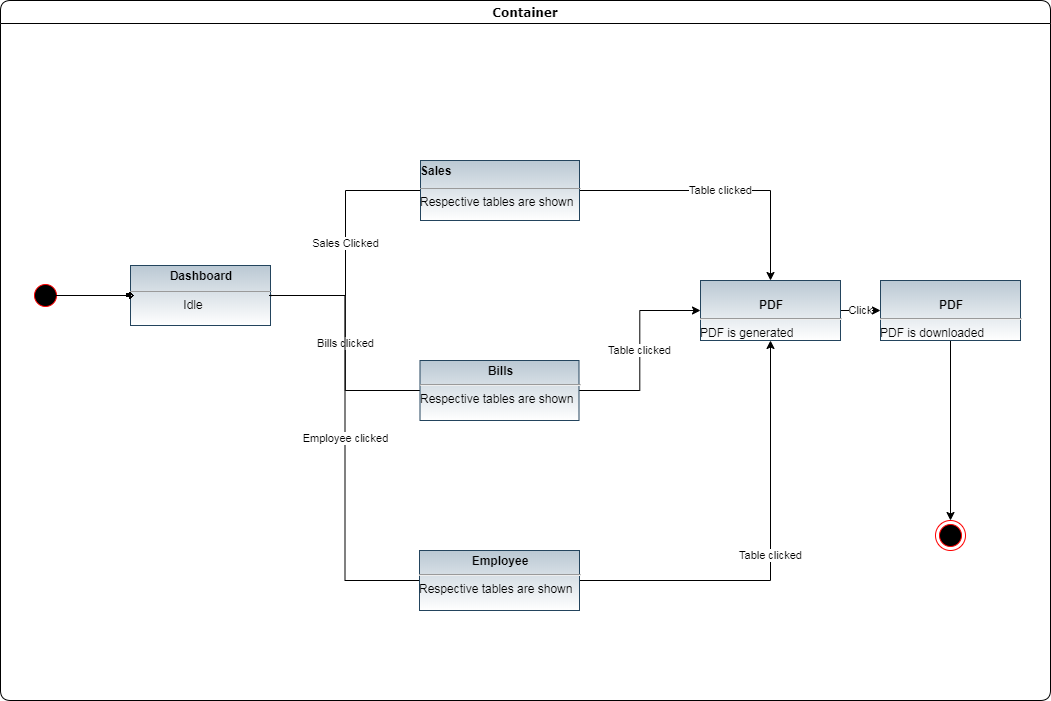

The diagram above was exported from draw.io. Its source (the exported page's mxGraphModel, read from the mxfile embedded in the PNG):
<mxGraphModel dx="1102" dy="575" grid="1" gridSize="10" guides="1" tooltips="1" connect="1" arrows="1" fold="1" page="1" pageScale="1" pageWidth="1100" pageHeight="850" background="#ffffff" math="0" shadow="0">
  <root>
    <mxCell id="0" />
    <mxCell id="1" parent="0" />
    <mxCell id="2a3bc250acf0617d-7" value="Container" style="swimlane;whiteSpace=wrap;html=1;rounded=1;shadow=0;comic=0;labelBackgroundColor=none;strokeWidth=1;fontFamily=Verdana;fontSize=12;align=center;fillColor=none;" parent="1" vertex="1">
      <mxGeometry x="20" y="210" width="1050" height="700" as="geometry" />
    </mxCell>
    <mxCell id="24f968d109e7d6b4-3" value="" style="ellipse;html=1;shape=endState;fillColor=#000000;strokeColor=#ff0000;rounded=1;shadow=0;comic=0;labelBackgroundColor=none;fontFamily=Verdana;fontSize=12;fontColor=#000000;align=center;" parent="2a3bc250acf0617d-7" vertex="1">
      <mxGeometry x="935" y="520" width="30" height="30" as="geometry" />
    </mxCell>
    <mxCell id="2a3bc250acf0617d-3" value="" style="ellipse;html=1;shape=startState;fillColor=#000000;strokeColor=#ff0000;rounded=1;shadow=0;comic=0;labelBackgroundColor=none;fontFamily=Verdana;fontSize=12;fontColor=#000000;align=center;direction=south;" parent="2a3bc250acf0617d-7" vertex="1">
      <mxGeometry x="30" y="280" width="30" height="30" as="geometry" />
    </mxCell>
    <mxCell id="qUCvby_u1mdXvCs3DXZ--16" style="edgeStyle=orthogonalEdgeStyle;rounded=0;orthogonalLoop=1;jettySize=auto;html=1;" edge="1" parent="2a3bc250acf0617d-7" source="qUCvby_u1mdXvCs3DXZ--7" target="2a3bc250acf0617d-3">
      <mxGeometry relative="1" as="geometry" />
    </mxCell>
    <mxCell id="qUCvby_u1mdXvCs3DXZ--7" value="&lt;p style=&quot;margin: 0px ; margin-top: 4px ; text-align: center&quot;&gt;&lt;b&gt;Dashboard&lt;/b&gt;&lt;/p&gt;&lt;div style=&quot;height: 2px&quot;&gt;&lt;/div&gt;&lt;hr size=&quot;1&quot;&gt;&lt;div style=&quot;height: 2px&quot;&gt;&amp;nbsp; &amp;nbsp; &amp;nbsp; &amp;nbsp; &amp;nbsp; &amp;nbsp; &amp;nbsp; &amp;nbsp; Idle&lt;/div&gt;" style="verticalAlign=top;align=left;overflow=fill;fontSize=12;fontFamily=Helvetica;html=1;fillColor=#bac8d3;strokeColor=#23445d;gradientColor=#ffffff;" vertex="1" parent="2a3bc250acf0617d-7">
      <mxGeometry x="130" y="265" width="140" height="60" as="geometry" />
    </mxCell>
    <mxCell id="qUCvby_u1mdXvCs3DXZ--19" value="Bills clicked" style="edgeStyle=orthogonalEdgeStyle;rounded=0;orthogonalLoop=1;jettySize=auto;html=1;entryX=1;entryY=0.5;entryDx=0;entryDy=0;" edge="1" parent="2a3bc250acf0617d-7" source="qUCvby_u1mdXvCs3DXZ--6" target="qUCvby_u1mdXvCs3DXZ--7">
      <mxGeometry relative="1" as="geometry" />
    </mxCell>
    <mxCell id="qUCvby_u1mdXvCs3DXZ--39" value="Table clicked" style="edgeStyle=orthogonalEdgeStyle;rounded=0;orthogonalLoop=1;jettySize=auto;html=1;exitX=1;exitY=0.5;exitDx=0;exitDy=0;entryX=0;entryY=0.5;entryDx=0;entryDy=0;" edge="1" parent="2a3bc250acf0617d-7" source="qUCvby_u1mdXvCs3DXZ--6" target="qUCvby_u1mdXvCs3DXZ--36">
      <mxGeometry relative="1" as="geometry" />
    </mxCell>
    <mxCell id="qUCvby_u1mdXvCs3DXZ--6" value="&lt;p style=&quot;margin: 0px ; margin-top: 4px ; text-align: center&quot;&gt;&lt;b&gt;Bills&lt;/b&gt;&lt;/p&gt;&lt;hr&gt;Respective tables are shown" style="verticalAlign=top;align=left;overflow=fill;fontSize=12;fontFamily=Helvetica;html=1;fillColor=#bac8d3;strokeColor=#23445d;gradientColor=#ffffff;" vertex="1" parent="2a3bc250acf0617d-7">
      <mxGeometry x="419.5" y="360" width="159" height="60" as="geometry" />
    </mxCell>
    <mxCell id="qUCvby_u1mdXvCs3DXZ--18" value="Sales Clicked" style="edgeStyle=orthogonalEdgeStyle;rounded=0;orthogonalLoop=1;jettySize=auto;html=1;entryX=1;entryY=0.5;entryDx=0;entryDy=0;" edge="1" parent="2a3bc250acf0617d-7" source="qUCvby_u1mdXvCs3DXZ--14" target="qUCvby_u1mdXvCs3DXZ--7">
      <mxGeometry relative="1" as="geometry" />
    </mxCell>
    <mxCell id="qUCvby_u1mdXvCs3DXZ--45" value="Table clicked" style="edgeStyle=orthogonalEdgeStyle;rounded=0;orthogonalLoop=1;jettySize=auto;html=1;" edge="1" parent="2a3bc250acf0617d-7" source="qUCvby_u1mdXvCs3DXZ--14" target="qUCvby_u1mdXvCs3DXZ--36">
      <mxGeometry relative="1" as="geometry" />
    </mxCell>
    <mxCell id="qUCvby_u1mdXvCs3DXZ--14" value="&lt;p style=&quot;margin: 0px ; margin-top: 4px ; text-align: center&quot;&gt;&lt;/p&gt;&lt;div style=&quot;height: 2px&quot;&gt;&lt;b&gt;Sales&amp;nbsp;&amp;nbsp;&lt;/b&gt;&lt;/div&gt;&lt;div style=&quot;height: 2px&quot;&gt;&lt;b&gt;&lt;br&gt;&lt;/b&gt;&lt;/div&gt;&lt;div style=&quot;height: 2px&quot;&gt;&lt;b&gt;&lt;br&gt;&lt;/b&gt;&lt;/div&gt;&lt;div style=&quot;height: 2px&quot;&gt;&lt;b&gt;&lt;br&gt;&lt;/b&gt;&lt;/div&gt;&lt;div style=&quot;height: 2px&quot;&gt;&lt;b&gt;&lt;br&gt;&lt;/b&gt;&lt;/div&gt;&lt;div style=&quot;height: 2px&quot;&gt;&lt;b&gt;&lt;br&gt;&lt;/b&gt;&lt;/div&gt;&lt;div style=&quot;height: 2px&quot;&gt;&lt;b&gt;&lt;br&gt;&lt;/b&gt;&lt;/div&gt;&lt;div style=&quot;height: 2px&quot;&gt;&lt;b&gt;&lt;br&gt;&lt;/b&gt;&lt;/div&gt;&lt;div style=&quot;height: 2px&quot;&gt;&lt;b&gt;&lt;br&gt;&lt;/b&gt;&lt;/div&gt;&lt;hr size=&quot;1&quot;&gt;&lt;div style=&quot;height: 2px&quot;&gt;Respective tables are shown&lt;/div&gt;" style="verticalAlign=top;align=left;overflow=fill;fontSize=12;fontFamily=Helvetica;html=1;fillColor=#bac8d3;strokeColor=#23445d;gradientColor=#ffffff;" vertex="1" parent="2a3bc250acf0617d-7">
      <mxGeometry x="420" y="160" width="159" height="60" as="geometry" />
    </mxCell>
    <mxCell id="qUCvby_u1mdXvCs3DXZ--20" value="Employee clicked" style="edgeStyle=orthogonalEdgeStyle;rounded=0;orthogonalLoop=1;jettySize=auto;html=1;entryX=1;entryY=0.5;entryDx=0;entryDy=0;" edge="1" parent="2a3bc250acf0617d-7" source="qUCvby_u1mdXvCs3DXZ--4" target="qUCvby_u1mdXvCs3DXZ--7">
      <mxGeometry relative="1" as="geometry" />
    </mxCell>
    <mxCell id="qUCvby_u1mdXvCs3DXZ--40" value="Table clicked" style="edgeStyle=orthogonalEdgeStyle;rounded=0;orthogonalLoop=1;jettySize=auto;html=1;exitX=1;exitY=0.5;exitDx=0;exitDy=0;" edge="1" parent="2a3bc250acf0617d-7" source="qUCvby_u1mdXvCs3DXZ--4" target="qUCvby_u1mdXvCs3DXZ--36">
      <mxGeometry relative="1" as="geometry" />
    </mxCell>
    <mxCell id="qUCvby_u1mdXvCs3DXZ--4" value="&lt;p style=&quot;margin: 0px ; margin-top: 4px ; text-align: center&quot;&gt;&lt;b&gt;Employee&lt;/b&gt;&lt;/p&gt;&lt;hr&gt;Respective tables are shown" style="verticalAlign=top;align=left;overflow=fill;fontSize=12;fontFamily=Helvetica;html=1;fillColor=#bac8d3;strokeColor=#23445d;gradientColor=#ffffff;" vertex="1" parent="2a3bc250acf0617d-7">
      <mxGeometry x="419" y="550" width="160" height="60" as="geometry" />
    </mxCell>
    <mxCell id="qUCvby_u1mdXvCs3DXZ--42" value="Click" style="edgeStyle=orthogonalEdgeStyle;rounded=0;orthogonalLoop=1;jettySize=auto;html=1;entryX=0;entryY=0.5;entryDx=0;entryDy=0;" edge="1" parent="2a3bc250acf0617d-7" source="qUCvby_u1mdXvCs3DXZ--36" target="qUCvby_u1mdXvCs3DXZ--37">
      <mxGeometry relative="1" as="geometry" />
    </mxCell>
    <mxCell id="qUCvby_u1mdXvCs3DXZ--36" value="&lt;p style=&quot;margin: 0px ; margin-top: 4px ; text-align: center&quot;&gt;&lt;br&gt;&lt;b&gt;PDF&lt;/b&gt;&lt;/p&gt;&lt;hr&gt;PDF is generated" style="verticalAlign=top;align=left;overflow=fill;fontSize=12;fontFamily=Helvetica;html=1;fillColor=#bac8d3;strokeColor=#23445d;gradientColor=#ffffff;" vertex="1" parent="2a3bc250acf0617d-7">
      <mxGeometry x="700" y="280" width="140" height="60" as="geometry" />
    </mxCell>
    <mxCell id="qUCvby_u1mdXvCs3DXZ--43" style="edgeStyle=orthogonalEdgeStyle;rounded=0;orthogonalLoop=1;jettySize=auto;html=1;" edge="1" parent="2a3bc250acf0617d-7" source="qUCvby_u1mdXvCs3DXZ--37" target="24f968d109e7d6b4-3">
      <mxGeometry relative="1" as="geometry" />
    </mxCell>
    <mxCell id="qUCvby_u1mdXvCs3DXZ--37" value="&lt;p style=&quot;margin: 0px ; margin-top: 4px ; text-align: center&quot;&gt;&lt;br&gt;&lt;b&gt;PDF&lt;/b&gt;&lt;/p&gt;&lt;hr&gt;PDF is downloaded" style="verticalAlign=top;align=left;overflow=fill;fontSize=12;fontFamily=Helvetica;html=1;fillColor=#bac8d3;strokeColor=#23445d;gradientColor=#ffffff;" vertex="1" parent="2a3bc250acf0617d-7">
      <mxGeometry x="880" y="280" width="140" height="60" as="geometry" />
    </mxCell>
  </root>
</mxGraphModel>